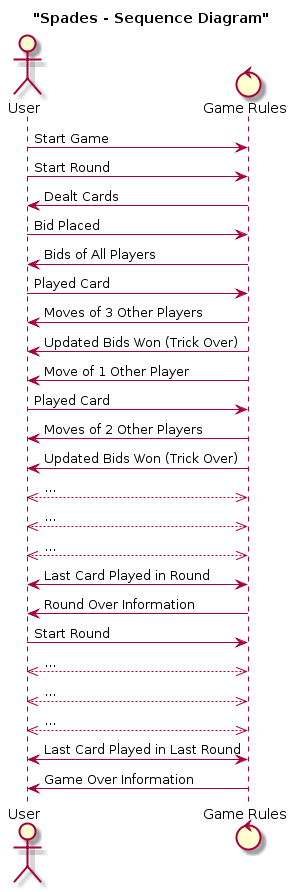

The diagram above was rendered by PlantUML. Its source (embedded in the PNG):
@startuml
title "Spades - Sequence Diagram"

actor User
control "Game Rules" as GR

User -> GR: Start Game
User -> GR: Start Round
GR -> User: Dealt Cards
User -> GR: Bid Placed
GR -> User: Bids of All Players
User -> GR: Played Card
GR -> User: Moves of 3 Other Players
GR -> User: Updated Bids Won (Trick Over)
GR -> User: Move of 1 Other Player
User -> GR: Played Card
GR -> User: Moves of 2 Other Players
GR -> User: Updated Bids Won (Trick Over)
User <<-->> GR: ...
User <<-->> GR: ...
User <<-->> GR: ...
User <-> GR: Last Card Played in Round
GR -> User: Round Over Information
User -> GR: Start Round 
User <<-->> GR: ...
User <<-->> GR: ...
User <<-->> GR: ...
User <-> GR: Last Card Played in Last Round
GR -> User: Game Over Information
@enduml